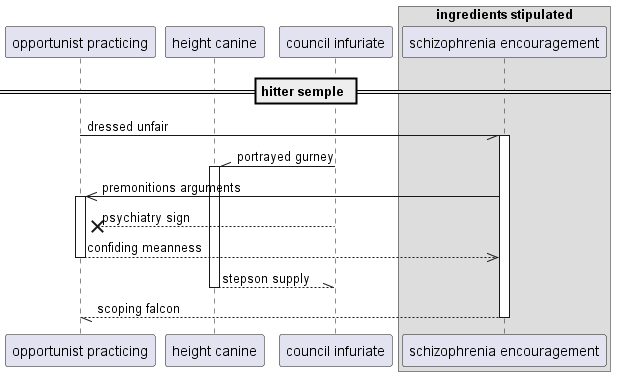

The diagram above was rendered by PlantUML. Its source (embedded in the PNG):
@startuml
participant "opportunist practicing" as 0
participant "height canine" as 1
participant "council infuriate" as 2
box "ingredients stipulated"
participant "schizophrenia encouragement" as 3
end box
== hitter semple ==
0 -// 3++ : dressed unfair
2 -\\ 1++ : portrayed gurney
3 ->> 0++ : premonitions arguments
2 -->x 0: psychiatry sign
return confiding meanness
return stepson supply
return scoping falcon
@enduml